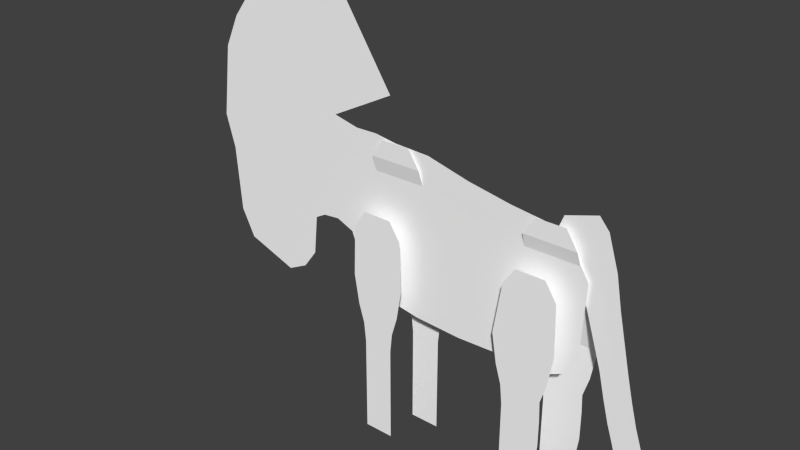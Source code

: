 # Source: Antelope_Walk_87.blend  (saved by Blender 2.78.0; exported with 4.5.12 LTS)
import bpy
from mathutils import Matrix  # noqa: F401  (used for matrix-valued properties, if any)

bpy.ops.wm.read_factory_settings(use_empty=True)
scene = bpy.context.scene
scene.name = 'Scene'

# ---- collections
col_collection_1 = bpy.data.collections.new('Collection 1'); scene.collection.children.link(col_collection_1)

# ---- materials (node trees are filled in below, after node groups)
mat_material_kudu = bpy.data.materials.new('Material kudu')
mat_material_kudu.alpha_threshold = 0.0
mat_material_kudu.use_transparent_shadow = False
mat_material_kudu.preview_render_type = 'CUBE'
mat_material_kudu.diffuse_color = (1.0, 1.0, 1.0, 1.0)
mat_material_kudu.specular_color = (0.0, 0.0, 0.0)
mat_material_kudu.roughness = 0.5

# ---- material node trees

# ---- world
world_world = bpy.data.worlds.new('World'); scene.world = world_world
world_world.color = (0.05088, 0.05088, 0.05088)
world_world.use_sun_shadow = False
world_world.sun_shadow_jitter_overblur = 0.0
world_world.cycles.sampling_method = 'NONE'
world_world.cycles.sample_map_resolution = 256

# ---- meshes
me_untitled_003 = bpy.data.meshes.new('Untitled.003')
me_untitled_003.from_pydata([(30.32, -0.09828, 10.47), (-15.8, -0.09829, 23.59), (-17.34, -0.09829, 3.526), (-15.22, -0.09828, -1.83), (-7.28, -0.09829, 22.98), (22.8, -0.09828, -9.194), (23.65, -0.09829, 18.12), (29.64, -0.09828, -3.593), (-10.69, -0.09828, -7.131), (-20.73, -0.09829, 4.954), (-33.43, -0.09829, -9.731), (-43.17, -0.09829, -6.22), (-43.95, -0.09829, 37.53), (-26.41, -0.09829, 24.21), (-20.66, -0.09829, 24.73), (6.462, -0.09828, -8.992), (7.549, -0.09829, 20.61), (14.68, -0.09828, -8.686), (15.73, -0.09829, 19.11), (-11.51, -0.09829, 23.64), (27.08, -0.09828, -7.204), (27.49, -0.09829, 15.06), (-2.651, -0.09828, -8.509), (-0.5331, -0.09829, 22.68), (-23.96, -0.09829, 4.642), (-26.77, -0.09829, -4.072), (-46.75, -0.09829, 11.58), (-29.47, -0.09829, -7.752), (-45.79, -0.09829, -0.9622), (-26.01, -0.09829, 3.521), (-36.83, -0.0983, 46.8), (-18.64, -0.0983, 46.82), (-8.434, -0.0983, 31.05), (-46.78, -0.0983, 31.48), (-48.56, -0.09829, 17.86), (-11.91, -3.0, -34.31), (-6.203, -3.0, -34.31), (-6.203, -3.0, -31.37), (-11.91, -3.0, -31.37), (-11.91, -3.0, -24.97), (-6.203, -3.0, -24.97), (-6.203, -3.0, -20.87), (-11.91, -3.0, -20.87), (-6.203, -3.0, -15.79), (-11.91, -3.0, -15.79), (-5.822, -3.0, -12.06), (-12.29, -3.0, -12.06), (-4.742, -3.0, -8.435), (-13.37, -3.0, -8.435), (-3.791, -3.0, -2.807), (-4.103, -3.0, 6.807), (-14.01, -3.0, 6.807), (-14.32, -3.0, -2.807), (-6.288, -3.0, 10.18), (-11.82, -3.0, 10.18), (-6.203, -3.0, -28.1), (-11.91, -3.0, -28.1), (-6.561, 3.818, -33.48), (-0.8557, 3.818, -33.48), (-0.8557, 3.818, -30.54), (-6.561, 3.818, -30.54), (-6.561, 3.818, -24.14), (-0.8557, 3.818, -24.14), (-0.8557, 3.818, -20.04), (-6.561, 3.818, -20.04), (-0.8557, 3.818, -14.96), (-6.561, 3.818, -14.96), (-0.4748, 3.818, -11.23), (-6.942, 3.818, -11.23), (0.605, 3.818, -7.605), (-8.022, 3.818, -7.605), (1.556, 3.818, -1.977), (-2.009, -0.6818, 19.77), (-11.91, -0.6818, 19.77), (-8.974, 3.818, -1.977), (-4.195, -0.6818, 23.14), (-9.729, -0.6818, 23.14), (-0.8557, 3.818, -27.27), (-6.561, 3.818, -27.27), (28.45, 3.818, -34.91), (28.99, 3.818, -16.4), (28.99, 3.818, -21.48), (28.45, 3.818, -25.58), (21.57, 3.818, -34.91), (21.57, 3.818, -25.58), (21.57, 3.818, -21.48), (21.57, 3.818, -16.4), (28.84, 3.818, -12.67), (21.19, 3.818, -12.67), (28.36, -0.6818, 15.28), (18.45, -0.6818, 15.28), (30.87, 3.818, -3.417), (20.34, 3.818, -3.417), (26.17, -0.6818, 18.65), (20.64, -0.6818, 18.65), (28.45, 3.818, -31.98), (21.57, 3.818, -31.98), (21.57, 3.818, -28.71), (28.45, 3.818, -28.71), (29.92, 3.818, -9.044), (20.11, 3.818, -9.044), (17.76, -3.0, -34.31), (24.65, -3.0, -34.31), (24.65, -3.0, -31.37), (17.76, -3.0, -31.37), (17.76, -3.0, -24.97), (24.65, -3.0, -24.97), (25.18, -3.0, -20.87), (17.76, -3.0, -20.87), (25.18, -3.0, -15.79), (17.76, -3.0, -15.79), (25.03, -3.0, -12.06), (17.38, -3.0, -12.06), (26.11, -3.0, -8.435), (16.3, -3.0, -8.435), (27.06, -3.0, -2.807), (26.75, -3.0, 6.807), (16.84, -3.0, 6.807), (15.35, -3.0, -2.807), (24.56, -3.0, 10.18), (19.03, -3.0, 10.18), (24.65, -3.0, -28.1), (17.76, -3.0, -28.1), (42.97, 0.5, -20.15), (32.66, 0.5, 19.67), (38.02, 0.5, -21.62), (33.25, 0.5, -4.381), (38.11, 0.5, -2.94), (30.02, 0.5, 5.893), (35.74, 0.5, 7.588), (34.63, 0.5, 13.44), (23.78, 0.5, 16.87), (26.04, 0.5, 10.73), (30.85, 0.5, 21.8), (24.96, 0.5, 19.98), (40.37, 0.5, -11.72), (35.46, 0.5, -13.17), (34.35, 0.5, -8.982), (36.92, 0.5, 2.324), (31.64, 0.5, 0.7557), (39.23, 0.5, -7.533), (41.6, 0.5, -15.39), (36.67, 0.5, -16.85)], [], [(5, 20, 21), (21, 6, 5), (8, 22, 23), (23, 4, 8), (3, 19, 1), (1, 2, 3), (27, 28, 11), (11, 10, 27), (9, 2, 1), (1, 14, 9), (15, 17, 18), (18, 16, 15), (5, 6, 18), (18, 17, 5), (8, 4, 19), (19, 3, 8), (20, 7, 0), (0, 21, 20), (15, 16, 23), (23, 22, 15), (24, 9, 14), (14, 13, 24), (29, 12, 26), (26, 25, 29), (25, 26, 28), (28, 27, 25), (29, 24, 13), (13, 12, 29), (13, 14, 32), (32, 31, 13), (12, 13, 31), (31, 30, 12), (26, 12, 33), (33, 34, 26), (36, 37, 38), (38, 35, 36), (40, 41, 42), (42, 39, 40), (41, 43, 44), (44, 42, 41), (43, 45, 46), (46, 44, 43), (45, 47, 48), (48, 46, 45), (50, 51, 52), (52, 49, 50), (51, 50, 53), (53, 54, 51), (55, 56, 38), (38, 37, 55), (40, 39, 56), (56, 55, 40), (49, 52, 48), (48, 47, 49), (58, 59, 60), (60, 57, 58), (62, 63, 64), (64, 61, 62), (63, 65, 66), (66, 64, 63), (65, 67, 68), (68, 66, 65), (67, 69, 70), (70, 68, 67), (72, 73, 74), (74, 71, 72), (73, 72, 75), (75, 76, 73), (77, 78, 60), (60, 59, 77), (62, 61, 78), (78, 77, 62), (71, 74, 70), (70, 69, 71), (79, 95, 96), (96, 83, 79), (82, 81, 85), (85, 84, 82), (81, 80, 86), (86, 85, 81), (80, 87, 88), (88, 86, 80), (87, 99, 100), (100, 88, 87), (89, 90, 92), (92, 91, 89), (90, 89, 93), (93, 94, 90), (98, 97, 96), (96, 95, 98), (82, 84, 97), (97, 98, 82), (91, 92, 100), (100, 99, 91), (102, 103, 104), (104, 101, 102), (106, 107, 108), (108, 105, 106), (107, 109, 110), (110, 108, 107), (109, 111, 112), (112, 110, 109), (111, 113, 114), (114, 112, 111), (116, 117, 118), (118, 115, 116), (117, 116, 119), (119, 120, 117), (121, 122, 104), (104, 103, 121), (106, 105, 122), (122, 121, 106), (115, 118, 114), (114, 113, 115), (124, 131, 132), (132, 130, 124), (126, 137, 140), (140, 127, 126), (128, 139, 138), (138, 129, 128), (128, 129, 130), (130, 132, 128), (131, 124, 133), (133, 134, 131), (136, 142, 141), (141, 135, 136), (137, 136, 135), (135, 140, 137), (139, 126, 127), (127, 138, 139), (142, 125, 123), (123, 141, 142)])
me_untitled_003.polygons.foreach_set('use_smooth', [1, 1, 1, 1, 1, 1, 1, 1, 1, 1, 1, 1, 1, 1, 1, 1, 1, 1, 1, 1, 1, 1, 1, 1, 1, 1, 1, 1, 0, 0, 0, 0, 0, 0, 1, 1, 1, 1, 1, 1, 1, 1, 0, 0, 0, 0, 0, 0, 1, 1, 1, 1, 0, 0, 1, 1, 1, 1, 1, 1, 1, 1, 0, 0, 0, 0, 0, 0, 1, 1, 1, 1, 0, 0, 1, 1, 1, 1, 1, 1, 1, 1, 0, 0, 0, 0, 0, 0, 1, 1, 1, 1, 0, 0, 1, 1, 1, 1, 1, 1, 1, 1, 0, 0, 0, 0, 0, 0, 1, 1, 1, 1, 0, 0, 1, 1, 1, 1, 1, 1, 1, 1, 0, 0, 1, 1, 1, 1, 1, 1, 1, 1])
_uv = me_untitled_003.uv_layers.new(name='UVChannel_1')
_uv.uv.foreach_set('vector', [0.7963, 0.2873, 0.8428, 0.3089, 0.8473, 0.551, 0.8473, 0.551, 0.8056, 0.5843, 0.7963, 0.2873, 0.4321, 0.3097, 0.5196, 0.2947, 0.5426, 0.6338, 0.5426, 0.6338, 0.4693, 0.6372, 0.4321, 0.3097, 0.383, 0.3673, 0.4233, 0.6442, 0.3767, 0.6437, 0.3767, 0.6437, 0.3599, 0.4256, 0.383, 0.3673, 0.228, 0.3029, 0.05053, 0.3768, 0.07905, 0.3196, 0.07905, 0.3196, 0.1849, 0.2814, 0.228, 0.3029, 0.323, 0.4411, 0.3599, 0.4256, 0.3767, 0.6437, 0.3767, 0.6437, 0.3237, 0.6561, 0.323, 0.4411, 0.6187, 0.2895, 0.708, 0.2928, 0.7195, 0.5951, 0.7195, 0.5951, 0.6305, 0.6113, 0.6187, 0.2895, 0.7963, 0.2873, 0.8056, 0.5843, 0.7195, 0.5951, 0.7195, 0.5951, 0.708, 0.2928, 0.7963, 0.2873, 0.4321, 0.3097, 0.4693, 0.6372, 0.4233, 0.6442, 0.4233, 0.6442, 0.383, 0.3673, 0.4321, 0.3097, 0.8428, 0.3089, 0.8707, 0.3482, 0.8781, 0.5011, 0.8781, 0.5011, 0.8473, 0.551, 0.8428, 0.3089, 0.6187, 0.2895, 0.6305, 0.6113, 0.5426, 0.6338, 0.5426, 0.6338, 0.5196, 0.2947, 0.6187, 0.2895, 0.2879, 0.4377, 0.323, 0.4411, 0.3237, 0.6561, 0.3237, 0.6561, 0.2613, 0.6505, 0.2879, 0.4377, 0.2656, 0.4255, 0.07053, 0.7954, 0.04009, 0.5132, 0.04009, 0.5132, 0.2574, 0.343, 0.2656, 0.4255, 0.2574, 0.343, 0.04009, 0.5132, 0.05053, 0.3768, 0.05053, 0.3768, 0.228, 0.3029, 0.2574, 0.343, 0.2656, 0.4255, 0.2879, 0.4377, 0.2613, 0.6505, 0.2613, 0.6505, 0.07053, 0.7954, 0.2656, 0.4255, 0.2613, 0.6505, 0.3237, 0.6561, 0.4567, 0.7248, 0.4567, 0.7248, 0.3458, 0.8963, 0.2613, 0.6505, 0.07053, 0.7954, 0.2613, 0.6505, 0.3458, 0.8963, 0.3458, 0.8963, 0.1479, 0.8961, 0.07053, 0.7954, 0.04009, 0.5132, 0.07053, 0.7954, 0.03971, 0.7296, 0.03971, 0.7296, 0.02039, 0.5815, 0.04009, 0.5132, 0.9529, 0.8141, 0.9209, 0.8141, 0.9209, 0.7521, 0.9209, 0.7521, 0.9529, 0.7521, 0.9529, 0.8141, 0.8514, 0.8141, 0.8068, 0.8141, 0.8068, 0.7521, 0.8068, 0.7521, 0.8514, 0.7521, 0.8514, 0.8141, 0.8068, 0.8141, 0.7516, 0.8141, 0.7516, 0.7521, 0.7516, 0.7521, 0.8068, 0.7521, 0.8068, 0.8141, 0.7516, 0.8141, 0.711, 0.8183, 0.711, 0.7479, 0.711, 0.7479, 0.7516, 0.7521, 0.7516, 0.8141, 0.711, 0.8183, 0.6716, 0.83, 0.6716, 0.7362, 0.6716, 0.7362, 0.711, 0.7479, 0.711, 0.8183, 0.5426, 0.837, 0.5426, 0.7293, 0.6104, 0.7259, 0.6104, 0.7259, 0.6104, 0.8404, 0.5426, 0.837, 0.5426, 0.7293, 0.5426, 0.837, 0.5059, 0.8132, 0.5059, 0.8132, 0.5059, 0.753, 0.5426, 0.7293, 0.8854, 0.8141, 0.8854, 0.7521, 0.9209, 0.7521, 0.9209, 0.7521, 0.9209, 0.8141, 0.8854, 0.8141, 0.8514, 0.8141, 0.8514, 0.7521, 0.8854, 0.7521, 0.8854, 0.7521, 0.8854, 0.8141, 0.8514, 0.8141, 0.6104, 0.8404, 0.6104, 0.7259, 0.6716, 0.7362, 0.6716, 0.7362, 0.6716, 0.83, 0.6104, 0.8404, 0.9529, 0.1032, 0.9209, 0.1032, 0.9209, 0.04115, 0.9209, 0.04115, 0.9529, 0.04115, 0.9529, 0.1032, 0.8514, 0.1032, 0.8068, 0.1032, 0.8068, 0.04115, 0.8068, 0.04115, 0.8514, 0.04115, 0.8514, 0.1032, 0.8068, 0.1032, 0.7516, 0.1032, 0.7516, 0.04115, 0.7516, 0.04115, 0.8068, 0.04115, 0.8068, 0.1032, 0.7516, 0.1032, 0.711, 0.1073, 0.711, 0.037, 0.711, 0.037, 0.7516, 0.04115, 0.7516, 0.1032, 0.711, 0.1073, 0.6716, 0.1191, 0.6716, 0.02526, 0.6716, 0.02526, 0.711, 0.037, 0.711, 0.1073, 0.4016, 0.1262, 0.4016, 0.01851, 0.6104, 0.01492, 0.6104, 0.01492, 0.6104, 0.1294, 0.4016, 0.1262, 0.4016, 0.01851, 0.4016, 0.1262, 0.365, 0.1025, 0.365, 0.1025, 0.365, 0.04228, 0.4016, 0.01851, 0.8854, 0.1032, 0.8854, 0.04115, 0.9209, 0.04115, 0.9209, 0.04115, 0.9209, 0.1032, 0.8854, 0.1032, 0.8514, 0.1032, 0.8514, 0.04115, 0.8854, 0.04115, 0.8854, 0.04115, 0.8854, 0.1032, 0.8514, 0.1032, 0.6104, 0.1294, 0.6104, 0.01492, 0.6716, 0.02526, 0.6716, 0.02526, 0.6716, 0.1191, 0.6104, 0.1294, 0.9529, 0.2351, 0.9209, 0.2351, 0.9209, 0.1602, 0.9209, 0.1602, 0.9529, 0.1602, 0.9529, 0.2351, 0.8514, 0.2351, 0.8068, 0.2409, 0.8068, 0.1602, 0.8068, 0.1602, 0.8514, 0.1602, 0.8514, 0.2351, 0.8068, 0.2409, 0.7516, 0.2409, 0.7516, 0.1602, 0.7516, 0.1602, 0.8068, 0.1602, 0.8068, 0.2409, 0.7516, 0.2409, 0.711, 0.2393, 0.711, 0.1561, 0.711, 0.1561, 0.7516, 0.1602, 0.7516, 0.2409, 0.711, 0.2393, 0.6716, 0.251, 0.6716, 0.1444, 0.6716, 0.1444, 0.711, 0.1561, 0.711, 0.2393, 0.4504, 0.2583, 0.4504, 0.1506, 0.6104, 0.1468, 0.6104, 0.1468, 0.6104, 0.2613, 0.4504, 0.2583, 0.4504, 0.1506, 0.4504, 0.2583, 0.4137, 0.2346, 0.4137, 0.2346, 0.4137, 0.1744, 0.4504, 0.1506, 0.8854, 0.2351, 0.8854, 0.1602, 0.9209, 0.1602, 0.9209, 0.1602, 0.9209, 0.2351, 0.8854, 0.2351, 0.8514, 0.2351, 0.8514, 0.1602, 0.8854, 0.1602, 0.8854, 0.1602, 0.8854, 0.2351, 0.8514, 0.2351, 0.6104, 0.2613, 0.6104, 0.1468, 0.6716, 0.1444, 0.6716, 0.1444, 0.6716, 0.251, 0.6104, 0.2613, 0.9529, 0.9534, 0.9209, 0.9534, 0.9209, 0.8785, 0.9209, 0.8785, 0.9529, 0.8785, 0.9529, 0.9534, 0.8514, 0.9534, 0.8068, 0.9591, 0.8068, 0.8785, 0.8068, 0.8785, 0.8514, 0.8785, 0.8514, 0.9534, 0.8068, 0.9591, 0.7516, 0.9591, 0.7516, 0.8785, 0.7516, 0.8785, 0.8068, 0.8785, 0.8068, 0.9591, 0.7516, 0.9591, 0.711, 0.9575, 0.711, 0.8744, 0.711, 0.8744, 0.7516, 0.8785, 0.7516, 0.9591, 0.711, 0.9575, 0.6716, 0.9692, 0.6716, 0.8626, 0.6716, 0.8626, 0.711, 0.8744, 0.711, 0.9575, 0.5426, 0.9762, 0.5426, 0.8685, 0.6104, 0.8523, 0.6104, 0.8523, 0.6104, 0.9796, 0.5426, 0.9762, 0.5426, 0.8685, 0.5426, 0.9762, 0.5059, 0.9524, 0.5059, 0.9524, 0.5059, 0.8923, 0.5426, 0.8685, 0.8854, 0.9534, 0.8854, 0.8785, 0.9209, 0.8785, 0.9209, 0.8785, 0.9209, 0.9534, 0.8854, 0.9534, 0.8514, 0.9534, 0.8514, 0.8785, 0.8854, 0.8785, 0.8854, 0.8785, 0.8854, 0.9534, 0.8514, 0.9534, 0.6104, 0.9796, 0.6104, 0.8523, 0.6716, 0.8626, 0.6716, 0.8626, 0.6716, 0.9692, 0.6104, 0.9796, 0.9758, 0.7021, 0.8747, 0.6968, 0.8755, 0.6276, 0.8755, 0.6276, 0.9732, 0.6328, 0.9758, 0.7021, 0.9073, 0.4496, 0.9091, 0.3975, 0.9644, 0.3994, 0.9644, 0.3994, 0.9624, 0.4516, 0.9073, 0.4496, 0.9014, 0.5666, 0.9044, 0.5081, 0.9642, 0.5102, 0.9642, 0.5102, 0.9661, 0.5688, 0.9014, 0.5666, 0.9014, 0.5666, 0.9661, 0.5688, 0.9732, 0.6328, 0.9732, 0.6328, 0.8755, 0.6276, 0.9014, 0.5666, 0.8747, 0.6968, 0.9758, 0.7021, 0.9626, 0.7294, 0.9626, 0.7294, 0.8955, 0.7263, 0.8747, 0.6968, 0.9114, 0.3498, 0.9141, 0.3078, 0.97, 0.3097, 0.97, 0.3097, 0.967, 0.3517, 0.9114, 0.3498, 0.9091, 0.3975, 0.9114, 0.3498, 0.967, 0.3517, 0.967, 0.3517, 0.9644, 0.3994, 0.9091, 0.3975, 0.9044, 0.5081, 0.9073, 0.4496, 0.9624, 0.4516, 0.9624, 0.4516, 0.9642, 0.5102, 0.9044, 0.5081, 0.9141, 0.3078, 0.9153, 0.2539, 0.9714, 0.2559, 0.9714, 0.2559, 0.97, 0.3097, 0.9141, 0.3078])
me_untitled_003.materials.append(mat_material_kudu)
me_untitled_003.use_remesh_preserve_volume = False
me_untitled_003.use_remesh_preserve_attributes = False
me_untitled_003.use_mirror_vertex_groups = False
me_untitled_003.update()
arm_skeleton = bpy.data.armatures.new('Skeleton')  # bones are not reproduced

# ---- objects
ob_mesh_antelopea = bpy.data.objects.new('Mesh_AntelopeA', arm_skeleton)
ob_mesh_body = bpy.data.objects.new('Mesh_Body', me_untitled_003)

# ---- transforms, parenting, visibility, modifiers, constraints
ob_mesh_antelopea.location = (20.06, -4.0, 10.0)
ob_mesh_antelopea.show_in_front = True
ob_mesh_antelopea.lineart.crease_threshold = 0.0
ob_mesh_body.parent = ob_mesh_antelopea
ob_mesh_body.matrix_parent_inverse = Matrix(((1.0, 0.0, 0.0, -20.0), (0.0, 1.0, 0.0, -0.0), (0.0, 0.0, 1.0, -10.0), (0.0, 0.0, 0.0, 1.0)))
ob_mesh_body.location = (0.0, 0.0, 0.0)
ob_mesh_body.color = (0.8, 0.8, 0.8, 1.0)
ob_mesh_body.hide_select = True
ob_mesh_body.show_wire = True
ob_mesh_body.show_transparent = True
ob_mesh_body.lineart.crease_threshold = 0.0
_vg = ob_mesh_body.vertex_groups.new(name='Bone_Pelvis')
for _i, _w in zip([0, 1, 2, 3, 4, 5, 6, 7, 8, 9, 14, 15, 16, 17, 18, 19, 20, 21, 22, 23, 31, 32, 44, 46, 50, 53, 66, 68, 71, 72, 73, 74, 75, 76, 79, 88, 89, 90, 93, 94, 95, 97, 131, 132, 133, 134], [1.0, 0.01648, 0.2045, 0.25, 0.346, 1.0, 1.0, 1.0, 0.5974, 0.0, 0.0, 0.6209, 0.5208, 1.0, 1.0, 0.1441, 1.0, 1.0, 0.7432, 0.2315, 0.0, 0.0, 0.0, 0.0, 0.0, 0.0, 0.0, 0.0, 0.0006428, 0.6141, 0.3693, 0.004307, 0.3343, 0.4653, 0.0, 0.01269, 1.0, 1.0, 1.0, 1.0, 0.0, 0.0, 1.0, 1.0, 0.2906, 0.1482]): _vg.add([_i], _w, 'REPLACE')
_vg = ob_mesh_body.vertex_groups.new(name='Bone_Spine')
for _i, _w in zip([1, 2, 3, 4, 6, 8, 9, 10, 11, 13, 14, 15, 16, 17, 18, 19, 21, 22, 23, 24, 25, 27, 28, 29, 31, 32, 33, 34, 42, 43, 44, 45, 46, 52, 65, 66, 67, 68, 69, 70, 72, 73, 75, 76, 89, 90, 93, 94, 116, 124, 128, 129, 130, 131, 132, 133, 134, 138, 139], [0.0, 0.0, 0.0, 0.2303, 0.2968, 0.4444, 0.0, 0.0, 0.0, 0.0, 0.0, 1.0, 0.9545, 0.4579, 0.569, 0.0, 0.2272, 0.6348, 0.6137, 0.0, 0.0, 0.0, 0.0, 0.0, 0.001227, 0.0, 0.0, 0.0, 0.0, 0.0, 0.0, 0.0, 0.0, 0.005301, 0.0, 0.0, 0.0, 0.0, 0.0, 0.0, 0.5615, 0.1875, 0.6889, 0.1906, 0.2832, 0.5061, 0.3739, 0.6525, 0.0281, 0.1368, 0.08785, 0.07541, 0.1125, 0.3152, 0.3064, 0.1338, 0.2518, 0.06345, 0.05689]): _vg.add([_i], _w, 'REPLACE')
_vg = ob_mesh_body.vertex_groups.new(name='Bone_Shoulder')
for _i, _w in zip([1, 2, 3, 4, 5, 6, 8, 9, 10, 11, 12, 13, 14, 15, 16, 17, 18, 19, 22, 23, 24, 25, 26, 27, 28, 29, 30, 31, 32, 33, 34, 36, 43, 44, 45, 47, 48, 49, 50, 51, 52, 54, 65, 66, 67, 68, 70, 72, 73, 74, 75, 76, 89, 90, 93, 94, 117, 118, 120], [0.4603, 0.5284, 0.25, 1.0, 0.06514, 0.04545, 0.5774, 0.0, 0.0, 0.0, 0.0, 0.0, 0.0, 0.1232, 0.1189, 0.03712, 0.08837, 1.0, 0.1906, 1.0, 0.0, 0.0, 0.0, 0.0, 0.0, 0.06312, 0.001745, 0.0, 1.463e-05, 0.0, 0.0, 0.000103, 0.0, 0.0, 0.0, 0.0, 0.0, 0.0, 0.0, 0.0, 0.0, 0.0, 0.0, 0.0, 0.0, 0.0, 0.0, 1.0, 0.8871, 0.0, 1.0, 0.9014, 0.02063, 0.03641, 0.04987, 0.08142, 0.0, 0.0, 0.0]): _vg.add([_i], _w, 'REPLACE')
_vg = ob_mesh_body.vertex_groups.new(name='Bone_Neck')
for _i, _w in zip([1, 2, 3, 4, 6, 8, 9, 10, 11, 12, 13, 14, 15, 16, 17, 18, 19, 22, 23, 24, 25, 26, 27, 28, 29, 30, 31, 32, 33, 34, 36, 42, 43, 44, 45, 46, 47, 48, 49, 51, 54, 67, 72, 73, 75, 76, 112, 114, 117, 118], [1.0, 0.8673, 0.5, 0.9181, 0.001186, 0.1492, 1.0, 0.09929, 0.09776, 0.6351, 1.0, 1.0, 0.0, 0.07053, 0.0, 0.0, 1.0, 0.02478, 0.3836, 0.8151, 0.06496, 0.3715, 0.0, 0.03315, 0.4979, 0.6009, 0.1436, 0.5059, 0.7735, 0.3931, 0.005582, 0.0, 0.0, 0.0, 0.0, 0.0, 0.0, 0.0, 0.0, 0.0, 0.0, 0.0, 1.0, 1.0, 1.0, 1.0, 0.0, 0.0, 0.0, 0.0]): _vg.add([_i], _w, 'REPLACE')
_vg = ob_mesh_body.vertex_groups.new(name='Bone_Head')
for _i, _w in zip([1, 2, 3, 4, 8, 9, 10, 11, 12, 13, 14, 15, 16, 18, 19, 22, 23, 24, 25, 26, 27, 28, 29, 30, 31, 32, 33, 34, 35, 44, 46, 47, 48, 52, 53, 67, 68, 72, 73, 75, 76, 112, 131, 134], [0.9752, 0.0, 0.0, 0.0, 0.01782, 0.7491, 1.0, 1.0, 1.0, 1.0, 1.0, 0.0, 0.0, 0.0, 0.02348, 0.0, 0.0, 1.0, 1.0, 1.0, 1.0, 1.0, 0.9812, 1.0, 0.9177, 0.9904, 1.0, 1.0, 0.0004276, 0.02658, 0.0, 0.0, 0.0, 0.0, 0.0, 0.0, 0.0, 0.0, 0.0, 0.0, 0.0, 0.0, 0.0, 0.0]): _vg.add([_i], _w, 'REPLACE')
_vg = ob_mesh_body.vertex_groups.new(name='Bone_FrontLegL')
for _i, _w in zip([1, 2, 3, 4, 5, 7, 8, 9, 10, 11, 12, 13, 14, 15, 16, 17, 19, 20, 22, 23, 24, 25, 26, 27, 28, 29, 30, 31, 32, 33, 34, 35, 36, 37, 38, 39, 40, 41, 42, 43, 44, 45, 46, 47, 48, 49, 50, 51, 52, 53, 54, 55, 56, 67, 68, 70, 79, 80, 81, 82, 87, 95, 98, 99, 110, 111, 112, 113, 114, 115, 116, 117, 118, 119, 120, 125, 129, 131, 132, 136, 137, 142], [0.0, 0.0, 0.0, 0.0, 0.0, 0.0, 0.0, 0.0, 0.0, 0.0, 0.0, 0.0, 0.0, 0.0, 0.0, 0.0, 0.0, 0.0, 0.0, 0.0, 0.0, 0.0, 0.0, 0.0, 0.0, 0.0, 0.0, 0.0, 0.0, 0.0, 0.0, 0.01675, 0.05187, 0.05678, 0.01745, 0.05378, 0.09044, 0.1347, 0.08602, 0.2244, 0.1699, 0.4876, 0.3029, 0.4816, 0.5143, 1.0, 1.0, 1.0, 1.0, 1.0, 0.9963, 0.06941, 0.03079, 0.0, 0.0, 0.0, 0.0, 0.0, 0.0, 0.0, 0.0, 0.0, 0.0, 0.0, 0.0, 0.0, 0.0, 0.0, 0.0, 0.0, 0.0, 0.0, 0.0, 0.0, 0.0, 0.0, 0.0, 0.0, 0.0, 0.0, 0.0, 0.0]): _vg.add([_i], _w, 'REPLACE')
_vg = ob_mesh_body.vertex_groups.new(name='Bone_ForearmL')
for _i, _w in zip([2, 3, 9, 15, 19, 22, 35, 36, 37, 38, 39, 40, 41, 42, 43, 44, 45, 46, 47, 48, 49, 50, 51, 52, 53, 54, 55, 56, 64, 66, 67, 68, 114, 117, 118], [0.0, 0.0, 0.0, 0.0, 0.0, 0.0, 0.07086, 0.1069, 0.1165, 0.07247, 0.1253, 0.1799, 0.08504, 0.2204, 0.9418, 1.0, 0.9501, 1.0, 1.0, 1.0, 0.3461, 0.3343, 0.3017, 0.2899, 0.326, 0.31, 0.1408, 0.08948, 0.0, 0.0, 0.0, 0.0, 0.0, 0.0, 0.0]): _vg.add([_i], _w, 'REPLACE')
_vg = ob_mesh_body.vertex_groups.new(name='Bone_KneeL')
for _i, _w in zip([9, 15, 24, 35, 36, 37, 38, 39, 40, 41, 42, 43, 44, 45, 46, 47, 48, 49, 50, 51, 52, 53, 54, 55, 56, 61, 64, 66, 68, 70, 114, 118], [0.0, 0.0, 0.0, 0.2054, 0.2695, 0.2866, 0.2207, 1.0, 1.0, 0.9914, 0.9766, 0.5375, 0.6095, 0.0, 0.1403, 0.1655, 0.1065, 0.1517, 0.1411, 0.1118, 0.1012, 0.1336, 0.1193, 0.326, 0.3053, 0.0, 0.0, 0.0, 0.0, 0.0, 0.0, 0.0]): _vg.add([_i], _w, 'REPLACE')
_vg = ob_mesh_body.vertex_groups.new(name='Bone_AnkleL')
for _i, _w in zip([35, 36, 37, 38, 39, 40, 41, 42, 43, 44, 45, 46, 47, 49, 50, 51, 53, 54, 55, 56, 60, 61, 62, 77, 78, 114, 118], [0.1717, 0.1839, 0.0, 0.1954, 1.0, 1.0, 0.1073, 0.08337, 0.06502, 0.03532, 0.04446, 0.008318, 0.02858, 0.02139, 0.01586, 0.000541, 0.01195, 0.004456, 1.0, 1.0, 0.0, 0.0, 0.0, 0.0, 0.0, 0.0, 0.0]): _vg.add([_i], _w, 'REPLACE')
_vg = ob_mesh_body.vertex_groups.new(name='Bone_HoofL')
for _i, _w in zip([35, 36, 37, 38, 39, 40, 41, 42, 43, 44, 45, 46, 47, 48, 49, 50, 51, 52, 53, 54, 55, 56, 57, 60, 78], [1.0, 1.0, 1.0, 1.0, 0.1565, 0.2041, 0.1331, 0.08691, 0.07834, 0.04489, 0.05629, 0.01675, 0.04323, 0.003674, 0.03451, 0.0278, 0.009215, 0.002507, 0.02305, 0.01396, 0.2748, 0.2627, 0.0, 0.0, 0.0]): _vg.add([_i], _w, 'REPLACE')
_vg = ob_mesh_body.vertex_groups.new(name='Bone_FrontLegR')
for _i, _w in zip([2, 3, 35, 36, 37, 38, 40, 41, 43, 49, 50, 51, 52, 53, 54, 55, 65, 66, 67, 68, 69, 70, 71, 72, 73, 74, 75, 76], [0.0, 0.0, 0.0, 0.0, 0.0, 0.0, 0.0, 0.0, 0.0, 0.0, 0.0, 0.0, 0.0, 0.0, 0.0, 0.0, 0.08955, 0.09565, 0.2588, 0.2837, 0.6215, 0.6609, 0.1661, 0.0, 0.0, 0.09372, 0.0, 0.0]): _vg.add([_i], _w, 'REPLACE')
_vg = ob_mesh_body.vertex_groups.new(name='Bone_ForearmR')
for _i, _w in zip([1, 2, 3, 4, 5, 7, 8, 9, 15, 16, 17, 18, 19, 20, 22, 23, 24, 35, 36, 37, 43, 44, 45, 46, 47, 48, 49, 50, 51, 52, 53, 54, 55, 61, 62, 63, 64, 65, 66, 67, 68, 69, 70, 71, 72, 73, 74, 75, 76, 80, 87, 88, 99, 100, 110, 112, 113, 114, 115, 116, 117, 118, 119, 120, 126, 132, 136, 137, 139], [0.0, 0.0, 0.0, 0.0, 0.008921, 0.0, 0.0, 0.0, 0.0, 0.0, 0.0, 0.007087, 0.0, 0.0, 0.003637, 0.0, 0.0, 0.0, 0.0, 0.0, 0.0, 0.0, 0.0, 0.0, 0.0, 0.0, 0.0, 0.0, 0.0, 0.0, 0.0, 0.0, 0.0, 0.05696, 0.05994, 0.1836, 0.1775, 0.1163, 0.6974, 1.0, 1.0, 0.2264, 0.1889, 0.02078, 0.0, 0.0, 0.0, 0.0, 0.0, 0.0, 0.0, 0.0, 0.0, 0.0, 0.0, 0.0, 0.0, 0.0, 0.0, 0.0, 0.0, 0.0, 0.0, 0.0, 0.0, 0.0, 0.0, 0.0, 0.0]): _vg.add([_i], _w, 'REPLACE')
_vg = ob_mesh_body.vertex_groups.new(name='Bone_KneeR')
for _i, _w in zip([1, 2, 3, 4, 9, 14, 19, 22, 23, 39, 40, 41, 42, 44, 55, 57, 58, 59, 60, 61, 62, 63, 64, 65, 66, 67, 68, 69, 70, 77, 78], [0.0, 0.0, 0.0, 0.0, 0.0, 0.0, 0.0, 0.0, 0.0, 0.0, 0.0, 0.0, 0.0, 0.0, 0.0, 0.09112, 0.09432, 0.1267, 0.1226, 0.9653, 0.9747, 1.0, 1.0, 0.1777, 0.1799, 0.06417, 0.067, 0.01605, 0.0129, 0.2746, 0.0]): _vg.add([_i], _w, 'REPLACE')
_vg = ob_mesh_body.vertex_groups.new(name='Bone_AnkleR')
for _i, _w in zip([37, 39, 40, 55, 56, 57, 58, 59, 60, 61, 62, 63, 64, 77, 78], [0.0, 0.0, 0.0, 0.0, 0.0, 0.149, 0.1516, 0.2029, 0.0, 0.9613, 1.0, 0.05377, 0.05217, 1.0, 1.0]): _vg.add([_i], _w, 'REPLACE')
_vg = ob_mesh_body.vertex_groups.new(name='Bone_HoofR')
for _i, _w in zip([35, 36, 37, 38, 39, 40, 41, 42, 55, 56, 57, 58, 59, 60, 61, 62, 63, 64, 77, 78], [0.0, 0.0, 0.0, 0.0, 0.0, 0.0, 0.0, 0.0, 0.0, 0.0, 1.0, 1.0, 1.0, 1.0, 0.09971, 0.1031, 0.01326, 0.01022, 1.0, 1.0]): _vg.add([_i], _w, 'REPLACE')
_vg = ob_mesh_body.vertex_groups.new(name='Bone_BackLegL')
for _i, _w in zip([5, 17, 81, 82, 83, 84, 85, 86, 88, 96, 97, 98, 101, 102, 103, 104, 105, 106, 107, 108, 109, 110, 111, 112, 113, 114, 115, 116, 117, 118, 119, 120, 121, 122], [0.0, 0.0, 0.0, 0.0, 0.0, 0.0, 0.0, 0.0, 0.0, 0.0, 0.0, 0.0, 0.0, 0.0, 0.0, 0.0, 0.0, 0.0, 0.0, 0.0, 0.009333, 0.0, 0.0, 0.2737, 0.5331, 0.4689, 1.0, 1.0, 1.0, 0.6558, 1.0, 1.0, 0.0, 0.0]): _vg.add([_i], _w, 'REPLACE')
_vg = ob_mesh_body.vertex_groups.new(name='Bone_TibiaL')
for _i, _w in zip([0, 1, 2, 3, 4, 5, 6, 7, 8, 9, 15, 16, 17, 18, 19, 20, 21, 22, 23, 24, 29, 43, 45, 48, 51, 52, 66, 67, 68, 83, 84, 85, 96, 97, 102, 103, 104, 105, 106, 107, 108, 109, 110, 111, 112, 113, 114, 115, 116, 117, 118, 119, 120, 121, 122, 126, 128, 131, 132, 134, 136, 137, 139], [0.0, 0.0, 0.0, 0.0, 0.0, 0.0, 0.0, 0.0, 0.0, 0.0, 0.0, 0.0, 0.0, 0.0, 0.0, 0.0, 0.0, 0.0, 0.0, 0.0, 0.006419, 0.0, 0.0, 0.0, 0.0, 0.0, 0.0, 0.0, 0.0, 0.0, 0.0, 0.0, 0.0, 0.0, 0.0, 0.0, 0.0, 0.0799, 0.0, 0.0, 0.0, 0.8045, 0.6797, 1.0, 0.9162, 0.9018, 0.1749, 0.0, 0.0, 0.0, 0.0, 0.0, 0.0, 0.0, 0.02374, 0.0, 0.0, 0.0, 0.0, 0.0, 0.0, 0.0, 0.0]): _vg.add([_i], _w, 'REPLACE')
_vg = ob_mesh_body.vertex_groups.new(name='Bone_BackKneeL')
for _i, _w in zip([5, 17, 83, 85, 86, 87, 88, 101, 102, 103, 104, 105, 106, 107, 108, 109, 110, 111, 112, 113, 114, 115, 116, 117, 118, 119, 120, 121, 122, 136, 139], [0.0, 0.0, 0.0, 0.0, 0.0, 0.0, 0.0, 0.0, 0.0, 0.0, 0.0, 0.6049, 0.7848, 1.0, 1.0, 1.0, 1.0, 0.0, 0.0, 0.0, 0.2194, 0.0, 0.0, 0.0, 0.0, 0.0, 0.0, 0.1244, 0.1188, 0.0, 0.0]): _vg.add([_i], _w, 'REPLACE')
_vg = ob_mesh_body.vertex_groups.new(name='Bone_BackAnkleL')
for _i, _w in zip([5, 17, 20, 80, 81, 83, 84, 85, 87, 88, 96, 97, 99, 101, 102, 103, 104, 105, 106, 107, 108, 110, 111, 112, 113, 114, 115, 116, 117, 118, 119, 120, 121, 122, 126, 127, 128, 137, 138, 139], [0.0, 0.0, 0.0, 0.0, 0.0, 0.0, 0.0, 0.0, 0.0, 0.0, 0.0, 0.0, 0.0, 0.0, 0.0, 0.05731, 0.001242, 1.0, 1.0, 0.1785, 0.1121, 0.0, 0.0, 0.0, 0.0, 0.0, 0.0, 0.0, 0.0, 0.0, 0.0, 0.0, 0.839, 0.2148, 0.0, 0.0, 0.0, 0.0, 0.0, 0.0]): _vg.add([_i], _w, 'REPLACE')
_vg = ob_mesh_body.vertex_groups.new(name='Bone_BackHoofL')
for _i, _w in zip([78, 79, 83, 85, 88, 95, 96, 101, 102, 103, 104, 105, 106, 107, 108, 109, 111, 113, 114, 115, 116, 117, 118, 120, 121, 122, 126, 128], [0.0, 0.0, 0.0, 0.0, 0.0, 0.0, 0.0, 1.0, 1.0, 0.9295, 1.0, 0.1265, 0.7099, 0.1919, 0.03836, 0.1214, 0.0, 0.0, 0.0, 0.0, 0.0, 0.0, 0.0, 0.0, 0.9645, 0.9978, 0.0, 0.0]): _vg.add([_i], _w, 'REPLACE')
_vg = ob_mesh_body.vertex_groups.new(name='Bone_BackLegR')
for _i, _w in zip([7, 17, 20, 80, 86, 87, 88, 89, 90, 91, 92, 93, 94, 99, 100, 102, 103, 109, 123, 126, 127, 136, 137, 139, 141], [0.0, 0.0, 0.0, 0.0879, 0.07494, 0.26, 0.26, 0.0, 0.0, 0.1409, 0.1189, 0.0, 0.0, 0.4103, 0.6978, 0.0, 0.0, 0.0, 0.0, 0.0, 0.0, 0.0, 0.0, 0.0, 0.0]): _vg.add([_i], _w, 'REPLACE')
_vg = ob_mesh_body.vertex_groups.new(name='Bone_TibiaR')
for _i, _w in zip([5, 15, 17, 20, 80, 81, 82, 84, 85, 86, 87, 88, 89, 90, 91, 92, 93, 94, 99, 100, 102, 103, 105, 106, 107, 108, 109, 110, 111, 112, 114, 121, 122, 128, 135, 137, 139, 141], [0.0, 0.0, 0.0, 0.0, 0.5339, 1.0, 0.05856, 0.0, 0.0, 1.0, 1.0, 0.6919, 0.0, 0.0, 0.0, 0.0, 0.0, 0.0, 0.3566, 0.5393, 0.0, 0.0, 0.0, 0.0, 0.0, 0.0, 0.0, 0.0, 0.0, 0.0, 0.0, 0.0, 0.0, 0.0, 0.0, 0.0, 0.0, 0.0]): _vg.add([_i], _w, 'REPLACE')
_vg = ob_mesh_body.vertex_groups.new(name='Bone_BackKneeR')
for _i, _w in zip([5, 7, 17, 20, 21, 79, 80, 81, 82, 83, 84, 85, 86, 87, 88, 95, 96, 97, 98, 99, 100, 101, 102, 103, 104, 105, 106, 107, 108, 109, 110, 111, 112, 113, 114, 116, 118, 119, 120, 121, 122, 124, 130, 131, 132, 133, 134], [0.0, 0.0, 0.0, 0.0, 0.0, 0.01573, 0.7612, 1.0, 0.7119, 0.0, 0.7665, 0.9011, 0.756, 0.7386, 0.4202, 0.05053, 0.03629, 0.1743, 0.1807, 0.5104, 0.6211, 0.0, 0.0, 0.0, 0.0, 0.0, 0.0, 0.0, 0.0, 0.0, 0.0, 0.0, 0.0, 0.0, 0.0, 0.0, 0.0, 0.0, 0.0, 0.0, 0.0, 0.0, 0.0, 0.0, 0.0, 0.0, 0.0]): _vg.add([_i], _w, 'REPLACE')
_vg = ob_mesh_body.vertex_groups.new(name='Bone_BackAnkleR')
for _i, _w in zip([5, 17, 47, 48, 79, 80, 81, 82, 83, 84, 85, 86, 88, 95, 96, 97, 98, 101, 103, 104, 107, 108, 109, 110, 112, 121, 122, 123, 127, 135, 137, 140, 141], [0.0, 0.0, 0.0, 0.0, 0.147, 0.3418, 1.0, 0.3604, 0.0, 0.5276, 0.00405, 0.8267, 0.001092, 0.1363, 0.0, 0.0, 0.0, 0.0, 0.0, 0.0, 0.0, 0.0, 0.0, 0.0, 0.0, 0.0, 0.0, 0.0, 0.0, 0.0, 0.009384, 0.0, 0.0]): _vg.add([_i], _w, 'REPLACE')
_vg = ob_mesh_body.vertex_groups.new(name='Bone_BackHoofR')
for _i, _w in zip([5, 20, 79, 81, 82, 83, 84, 95, 96, 97, 98, 101, 102, 103, 104, 105, 106, 107, 108, 109, 110, 112, 114, 121, 122, 125, 136, 137, 142], [0.0, 0.0, 1.0, 0.3015, 0.4657, 1.0, 0.07939, 1.0, 1.0, 0.5234, 0.6895, 0.0, 0.0, 0.0, 0.0, 0.0, 0.0, 0.0, 0.0, 0.0, 0.0, 0.0, 0.0, 0.0, 0.0, 0.0, 0.0, 0.0, 0.0]): _vg.add([_i], _w, 'REPLACE')
_vg = ob_mesh_body.vertex_groups.new(name='Bone_Tail')
for _i, _w in zip([0, 5, 6, 7, 14, 15, 16, 17, 18, 20, 21, 29, 32, 45, 47, 48, 51, 54, 67, 68, 70, 88, 111, 112, 124, 128, 129, 130, 131, 132, 133, 134], [0.0, 0.0, 0.0, 0.0, 0.0, 0.0, 0.0, 0.0, 0.0, 0.0, 0.0, 0.0, 0.002626, 0.0, 0.0, 0.0, 0.0, 0.0, 0.0, 0.0, 0.0, 0.0, 0.0, 0.0, 1.0, 0.0, 0.0, 0.7197, 1.0, 1.0, 1.0, 1.0]): _vg.add([_i], _w, 'REPLACE')
_vg = ob_mesh_body.vertex_groups.new(name='Bone_TailA')
for _i, _w in zip([116, 123, 124, 125, 126, 127, 128, 129, 130, 131, 132, 133, 134, 135, 136, 137, 138, 139, 140, 141, 142], [0.001114, 0.06345, 0.4938, 0.06345, 0.1271, 0.1229, 0.9783, 1.0, 0.2089, 0.1645, 0.6017, 0.4989, 0.6273, 0.1229, 0.06345, 0.07388, 1.0, 0.9812, 0.1229, 0.1229, 0.06345]): _vg.add([_i], _w, 'REPLACE')
_vg = ob_mesh_body.vertex_groups.new(name='Bone_TailB')
for _i, _w in zip([123, 124, 125, 126, 127, 128, 129, 130, 131, 132, 133, 134, 135, 136, 137, 138, 139, 140, 141, 142], [0.06807, 0.0, 0.05023, 1.0, 1.0, 0.0, 0.1511, 0.0, 0.0, 0.0, 0.0, 0.0, 0.3143, 0.225, 0.3511, 1.0, 1.0, 0.4916, 0.1229, 0.1785]): _vg.add([_i], _w, 'REPLACE')
_vg = ob_mesh_body.vertex_groups.new(name='Bone_TailC')
for _i, _w in zip([0, 5, 6, 7, 15, 16, 17, 18, 20, 21, 45, 47, 49, 67, 68, 89, 91, 93, 111, 112, 123, 124, 125, 126, 127, 128, 129, 130, 131, 132, 133, 134, 135, 136, 137, 138, 139, 140, 141, 142], [0.0, 0.0, 0.0, 0.0, 0.0, 0.0, 0.0, 0.0, 0.0, 0.0, 0.0, 0.0, 0.0, 0.0, 0.0, 0.0, 0.0, 0.0, 0.0, 0.0, 0.9833, 0.0, 0.9827, 0.2729, 0.4442, 0.0, 0.0, 0.0, 0.0, 0.0, 0.0, 0.0, 0.9516, 0.9473, 1.0, 0.1775, 0.1193, 1.0, 0.9821, 0.9809]): _vg.add([_i], _w, 'REPLACE')
_vg = ob_mesh_body.vertex_groups.new(name='Bone_ShoulderR')
for _i, _w in zip([22, 35, 36, 37, 38, 40, 41, 50, 51, 53, 54, 55, 72, 73, 75, 76], [0.0, 0.0, 0.0, 0.0, 0.0, 0.0, 0.0, 0.0, 0.0, 0.0, 0.0, 0.0, 0.0, 0.0, 0.0, 0.0]): _vg.add([_i], _w, 'REPLACE')
_vg = ob_mesh_body.vertex_groups.new(name='Bone_PelvisR')
for _i, _w in zip([89, 90, 93, 94, 101, 102, 103, 106, 121, 125], [0.0, 0.0, 0.0, 0.0, 0.0, 0.0, 0.0, 0.0, 0.0, 0.0]): _vg.add([_i], _w, 'REPLACE')
_m = ob_mesh_body.modifiers.new('Armature', 'ARMATURE')
_m.object = ob_mesh_antelopea

# ---- collection membership
col_collection_1.objects.link(ob_mesh_antelopea)
col_collection_1.objects.link(ob_mesh_body)

# ---- scene / render settings (as saved in the file)
scene.frame_start = 102; scene.frame_end = 123; scene.frame_set(143)
scene.render.engine = 'BLENDER_EEVEE_NEXT'
scene.render.resolution_percentage = 50
scene.render.dither_intensity = 0.0
scene.cycles.use_denoising = False
scene.cycles.samples = 10
scene.cycles.sampling_pattern = 'TABULATED_SOBOL'
scene.cycles.light_sampling_threshold = 0.0
scene.cycles.use_adaptive_sampling = False
scene.cycles.use_light_tree = False
scene.cycles.blur_glossy = 0.0
scene.cycles.volume_bounces = 1
scene.cycles.pixel_filter_type = 'GAUSSIAN'
scene.cycles.sample_clamp_indirect = 0.0
scene.view_settings.view_transform = 'Standard'
bpy.context.view_layer.update()

# ---- added for rendering (the .blend has no active camera and no usable light): camera, sun
cam_auto = bpy.data.cameras.new('AutoCamera')
cam_auto.lens = 50.0
cam_auto.sensor_width = 36.0
cam_auto.clip_end = 1880.47
ob_auto_camera = bpy.data.objects.new('AutoCamera', cam_auto)
scene.collection.objects.link(ob_auto_camera)
ob_auto_camera.location = (100.794, -132.639, 94.0008)
ob_auto_camera.rotation_euler = (1.09748, -7.21219e-08, 0.694738)
scene.camera = ob_auto_camera
light_auto_sun = bpy.data.lights.new('AutoSun', 'SUN')
light_auto_sun.energy = 3.0
light_auto_sun.angle = 0.0523599
ob_auto_sun = bpy.data.objects.new('AutoSun', light_auto_sun)
scene.collection.objects.link(ob_auto_sun)
ob_auto_sun.rotation_euler = (0.872665, 0.174533, 0.523599)
bpy.context.view_layer.update()
